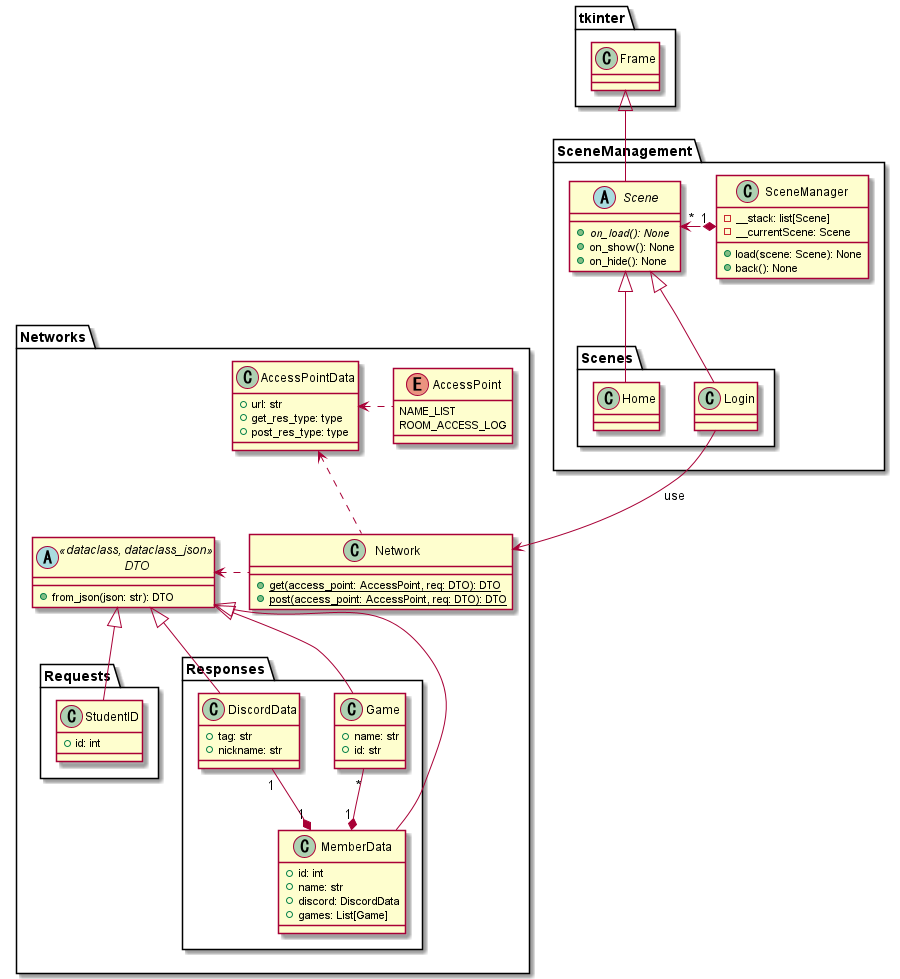

The diagram above was rendered by PlantUML. Its source (embedded in the PNG):
@startuml AllClass

package Networks
{
    enum AccessPoint
    {
        NAME_LIST
        ROOM_ACCESS_LOG
    }

    class AccessPointData
    {
        +url: str
        +get_res_type: type
        +post_res_type: type
    }

    abstract DTO<<dataclass, dataclass_json>>
    {
        +from_json(json: str): DTO
    }

    class Network
    {
        +{static}get(access_point: AccessPoint, req: DTO): DTO
        +{static}post(access_point: AccessPoint, req: DTO): DTO
    }

    package Requests
    {
        class StudentID extends DTO
        {
            +id: int
        }
    }

    package Responses
    {
        class DiscordData extends DTO
        {
            +tag: str
            +nickname: str
        }

        class Game extends DTO
        {
            +name: str
            +id: str
        }

        class MemberData extends DTO
        {
            +id: int
            +name: str
            +discord: DiscordData
            +games: List[Game]
        }
    }
}

package SceneManagement
{
    class SceneManager
    {
        -__stack: list[Scene]
        -__currentScene: Scene
        +load(scene: Scene): None
        +back(): None
    }

    abstract Scene extends tkinter.Frame
    {
        +{abstract}on_load(): None
        +on_show(): None
        +on_hide(): None
    }

    package Scenes
    {
        class Home extends Scene
        class Login extends Scene
    }
}

Network .left.> DTO
Network .up.> AccessPointData
AccessPoint .left.> AccessPointData

SceneManager "1" *.left.> "*" Scene

Game "*" --* "1" MemberData
DiscordData "1" --* "1" MemberData

Login --> Network : use

@enduml